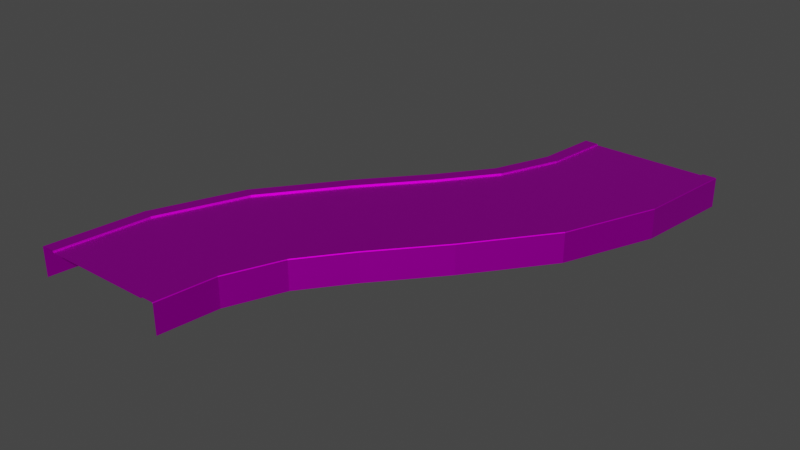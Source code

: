 # Source: FreewayS-Curve.blend  (saved by Blender 2.82.7; exported with 4.5.12 LTS)
import bpy
from mathutils import Matrix  # noqa: F401  (used for matrix-valued properties, if any)

bpy.ops.wm.read_factory_settings(use_empty=True)
scene = bpy.context.scene
scene.name = 'Scene'

# ---- collections
col_collection = bpy.data.collections.new('Collection'); scene.collection.children.link(col_collection)

# ---- images (referenced by path relative to the original .blend; pixels are not part of the script)
import os
ASSET_DIR = os.environ.get("B2B_ASSET_DIR", "")  # directory of the original .blend (textures are referenced by path, not embedded)
HERE = os.path.dirname(os.path.abspath(__file__))  # packed textures are extracted next to this script under _unpacked/

def load_image(name, relpath, width, height, colorspace="sRGB"):
    """Load a texture the original file referenced (path relative to the .blend, or extracted next to this script)."""
    p = next((c for c in (os.path.join(HERE, relpath), os.path.join(ASSET_DIR, relpath)) if relpath and os.path.exists(c)), "")
    if p:
        img = bpy.data.images.load(p, check_existing=True)
        img.name = name
    else:  # same state as the original file: an image datablock whose file is absent (Cycles renders it pink)
        img = bpy.data.images.new(name, width, height)
        img.source = "FILE"
        img.filepath = "//" + (relpath or name)
    img.colorspace_settings.name = colorspace
    return img
img_road = load_image('Road', 'Road Colorscheme.png', 1024, 1024, 'sRGB')

# ---- materials (node trees are filled in below, after node groups)
mat_road = bpy.data.materials.new('Road')
mat_road.use_transparent_shadow = False
mat_road.diffuse_color = (1.0, 1.0, 1.0, 1.0)
mat_road.roughness = 0.5528
mat_road.specular_intensity = 1.0
mat_road.metallic = 1.0
mat_light = bpy.data.materials.new('Light')
mat_light.use_transparent_shadow = False
mat_light.diffuse_color = (1.0, 1.0, 1.0, 1.0)
mat_light.roughness = 0.5528
mat_light.specular_intensity = 1.0
mat_light.metallic = 1.0

# ---- material node trees
mat_road.use_nodes = True; mat_road.node_tree.nodes.clear()
_N = mat_road.node_tree.nodes; _L = mat_road.node_tree.links
n0 = _N.new('ShaderNodeOutputMaterial'); n0.name = 'Material Output'; n0.location = (300, 300)
n1 = _N.new('ShaderNodeBsdfPrincipled'); n1.name = 'Principled BSDF'; n1.location = (10, 300)
n1.distribution = 'GGX'
n1.subsurface_method = 'BURLEY'
n1.inputs[1].default_value = 1.0
n1.inputs[2].default_value = 0.5528
n1.inputs[3].default_value = 1.45
n1.inputs[13].default_value = 1.0
n1.inputs[27].default_value = (0.0, 0.0, 0.0, 1.0)
n1.inputs[28].default_value = 1.0
n2 = _N.new('ShaderNodeNormalMap'); n2.name = 'Normal Map'; n2.location = (-300, -300)
n2.label = 'Normal/Map'
n3 = _N.new('ShaderNodeTexImage'); n3.name = 'Image Texture'; n3.location = (-300, 600)
n3.image = img_road
_L.new(n1.outputs[0], n0.inputs[0])
_L.new(n2.outputs[0], n1.inputs[5])
_L.new(n3.outputs[0], n1.inputs[0])
n0.is_active_output = True
mat_light.use_nodes = True; mat_light.node_tree.nodes.clear()
_N = mat_light.node_tree.nodes; _L = mat_light.node_tree.links
n0 = _N.new('ShaderNodeOutputMaterial'); n0.name = 'Material Output'; n0.location = (300, 300)
n1 = _N.new('ShaderNodeBsdfPrincipled'); n1.name = 'Principled BSDF'; n1.location = (10, 300)
n1.distribution = 'GGX'
n1.subsurface_method = 'BURLEY'
n1.inputs[1].default_value = 1.0
n1.inputs[2].default_value = 0.5528
n1.inputs[3].default_value = 1.45
n1.inputs[13].default_value = 1.0
n1.inputs[27].default_value = (0.0, 0.0, 0.0, 1.0)
n1.inputs[28].default_value = 1.0
n2 = _N.new('ShaderNodeNormalMap'); n2.name = 'Normal Map'; n2.location = (-300, -300)
n2.label = 'Normal/Map'
n3 = _N.new('ShaderNodeTexImage'); n3.name = 'Image Texture'; n3.location = (-300, 600)
n3.image = img_road
_L.new(n1.outputs[0], n0.inputs[0])
_L.new(n2.outputs[0], n1.inputs[5])
_L.new(n3.outputs[0], n1.inputs[0])
n0.is_active_output = True

# ---- world
world_world = bpy.data.worlds.new('World'); scene.world = world_world
world_world.use_nodes = True; world_world.node_tree.nodes.clear()
_N = world_world.node_tree.nodes; _L = world_world.node_tree.links
n0 = _N.new('ShaderNodeOutputWorld'); n0.name = 'World Output'; n0.location = (300, 300)
n1 = _N.new('ShaderNodeBackground'); n1.name = 'Background'; n1.location = (10, 300)
n1.inputs[0].default_value = (0.05088, 0.05088, 0.05088, 1.0)
_L.new(n1.outputs[0], n0.inputs[0])
n0.is_active_output = True
world_world.color = (0.05088, 0.05088, 0.05088)
world_world.use_sun_shadow = False
world_world.sun_shadow_jitter_overblur = 0.0

# ---- meshes
me_mesh = bpy.data.meshes.new('Mesh')
me_mesh.from_pydata([(-4.398, 0.125, -26.28), (-4.354, 0.075, -26.25), (-9.519, 0.075, -19.52), (-9.555, 0.125, -19.55), (-14.14, 0.075, -14.14), (-14.18, 0.125, -14.18), (-17.32, 0.075, -10.0), (-17.36, 0.125, -10.03), (-4.398, 0.125, -26.28), (-9.519, 0.075, -19.52), (-9.555, 0.125, -19.55), (-14.14, 0.125, -31.9), (-14.1, 0.075, -31.88), (-17.47, 0.075, -27.47), (-17.51, 0.125, -27.51), (-22.1, 0.075, -22.1), (-22.13, 0.125, -22.13), (-27.06, 0.075, -15.62), (-27.11, 0.125, -15.65), (-14.14, 0.125, -31.9), (-17.47, 0.075, -27.47), (-17.51, 0.125, -27.51), (-19.32, 0.075, -5.176), (-19.37, 0.125, -5.189), (-17.36, 0.125, -10.03), (-19.32, 0.075, -5.176), (-17.36, 0.125, -10.03), (-17.32, 0.075, -10.0), (-24.58, -0.1066, -19.57), (-24.73, -0.1066, -19.68), (-24.73, -0.1066, -19.68), (-24.63, -0.1066, -19.83), (-24.63, -0.1066, -19.83), (-24.47, -0.1066, -19.73), (-24.47, -0.1066, -19.73), (-24.58, -0.1066, -19.57), (-24.58, -0.1066, -19.57), (-24.47, -0.1066, -19.73), (-24.63, -0.1066, -19.83), (-24.73, -0.1066, -19.68), (-15.55, -0.1066, -13.61), (-15.4, -0.1066, -13.51), (-15.4, -0.1066, -13.51), (-15.5, -0.1066, -13.36), (-15.5, -0.1066, -13.36), (-15.65, -0.1066, -13.46), (-15.65, -0.1066, -13.46), (-15.55, -0.1066, -13.61), (-15.55, -0.1066, -13.61), (-15.65, -0.1066, -13.46), (-15.5, -0.1066, -13.36), (-15.4, -0.1066, -13.51), (-7.821, -0.1066, -23.21), (-7.672, -0.1066, -23.11), (-7.672, -0.1066, -23.11), (-7.779, -0.1066, -22.96), (-7.779, -0.1066, -22.96), (-7.927, -0.1066, -23.07), (-7.927, -0.1066, -23.07), (-7.821, -0.1066, -23.21), (-7.821, -0.1066, -23.21), (-7.927, -0.1066, -23.07), (-7.779, -0.1066, -22.96), (-7.672, -0.1066, -23.11), (-16.71, -0.1066, -29.38), (-16.86, -0.1066, -29.49), (-16.86, -0.1066, -29.49), (-16.75, -0.1066, -29.64), (-16.75, -0.1066, -29.64), (-16.6, -0.1066, -29.53), (-16.6, -0.1066, -29.53), (-16.71, -0.1066, -29.38), (-16.71, -0.1066, -29.38), (-16.6, -0.1066, -29.53), (-16.75, -0.1066, -29.64), (-16.86, -0.1066, -29.49), (-12.42, -0.1066, -37.38), (-12.6, -0.1066, -37.43), (-12.6, -0.1066, -37.43), (-12.55, -0.1066, -37.61), (-12.55, -0.1066, -37.61), (-12.37, -0.1066, -37.56), (-12.37, -0.1066, -37.56), (-12.42, -0.1066, -37.38), (-12.42, -0.1066, -37.38), (-12.37, -0.1066, -37.56), (-12.55, -0.1066, -37.61), (-12.6, -0.1066, -37.43), (-1.923, -0.1066, -34.76), (-1.746, -0.1066, -34.71), (-1.746, -0.1066, -34.71), (-1.793, -0.1066, -34.54), (-1.793, -0.1066, -34.54), (-1.97, -0.1066, -34.58), (-1.97, -0.1066, -34.58), (-1.923, -0.1066, -34.76), (-1.923, -0.1066, -34.76), (-1.97, -0.1066, -34.58), (-1.793, -0.1066, -34.54), (-1.746, -0.1066, -34.71), (-20.14, -0.1066, -5.396), (-19.96, -0.1066, -5.348), (-19.96, -0.1066, -5.348), (-20.01, -0.1066, -5.171), (-20.01, -0.1066, -5.171), (-20.19, -0.1066, -5.219), (-20.19, -0.1066, -5.219), (-20.14, -0.1066, -5.396), (-20.14, -0.1066, -5.396), (-20.19, -0.1066, -5.219), (-20.01, -0.1066, -5.171), (-19.96, -0.1066, -5.348), (-30.64, -0.1066, -8.019), (-30.81, -0.1066, -8.066), (-30.81, -0.1066, -8.066), (-30.77, -0.1066, -8.243), (-30.77, -0.1066, -8.243), (-30.59, -0.1066, -8.195), (-30.59, -0.1066, -8.195), (-30.64, -0.1066, -8.019), (-30.64, -0.1066, -8.019), (-30.59, -0.1066, -8.195), (-30.77, -0.1066, -8.243), (-30.81, -0.1066, -8.066), (-4.681, -2.07e-06, -35.05), (-3.7, -2.28e-06, -42.5), (-1.25, -1.991e-06, -42.5), (-2.315, -1.763e-06, -34.41), (-5.437, -1.803e-06, -26.88), (-7.558, -2.107e-06, -28.1), (-10.4, -2.107e-06, -20.4), (-12.14, -2.387e-06, -22.14), (-15.03, -2.418e-06, -15.03), (-16.76, -2.699e-06, -16.76), (-18.4, -2.625e-06, -10.62), (-20.52, -2.929e-06, -11.85), (-20.53, -2.652e-06, -5.5), (-22.89, -2.959e-06, -6.134), (-23.7, -2.787e-06, -3.866e-06), (-21.25, -2.497e-06, -3.466e-06), (-1.156, 0.125, -34.1), (-1.2, 0.125, -42.5), (-0.05043, 0.125, -42.5), (-2.266, 0.125, -34.4), (-4.398, 0.125, -26.28), (-5.393, 0.125, -26.85), (-9.555, 0.125, -19.55), (-10.37, 0.125, -20.37), (-14.18, 0.125, -14.18), (-14.99, 0.125, -14.99), (-17.36, 0.125, -10.03), (-18.36, 0.125, -10.6), (-19.37, 0.125, -5.189), (-20.48, 0.125, -5.487), (-21.2, 0.125, -3.464e-06), (-20.05, 0.125, -3.276e-06), (-11.97, -3.018e-06, -37.0), (-11.25, -3.173e-06, -42.5), (-8.8, -2.883e-06, -42.5), (-9.608, -2.71e-06, -36.37), (-11.98, -2.741e-06, -30.65), (-14.1, -3.045e-06, -31.88), (-15.74, -2.971e-06, -25.74), (-17.47, -3.252e-06, -27.47), (-20.36, -3.283e-06, -20.36), (-22.1, -3.563e-06, -22.1), (-24.94, -3.563e-06, -14.4), (-27.06, -3.867e-06, -15.62), (-27.82, -3.599e-06, -7.454), (-30.19, -3.907e-06, -8.088), (-31.25, -3.679e-06, -5.098e-06), (-28.8, -3.39e-06, -4.698e-06), (-9.511, -2.698e-06, -36.34), (-8.7, -2.871e-06, -42.5), (-6.3, -2.588e-06, -42.5), (-7.193, -2.397e-06, -35.72), (-9.811, -2.43e-06, -29.4), (-11.89, -2.728e-06, -30.6), (-13.97, -2.685e-06, -23.97), (-15.67, -2.96e-06, -25.67), (-18.6, -2.996e-06, -18.6), (-20.29, -3.271e-06, -20.29), (-22.78, -3.252e-06, -13.15), (-24.85, -3.55e-06, -14.35), (-25.4, -3.286e-06, -6.807), (-27.72, -3.587e-06, -7.428), (-28.7, -3.378e-06, -4.682e-06), (-26.3, -3.094e-06, -4.29e-06), (-7.096, -2.384e-06, -35.69), (-6.2, -2.576e-06, -42.5), (-3.8, -2.292e-06, -42.5), (-4.778, -2.083e-06, -35.07), (-7.645, -2.119e-06, -28.15), (-9.723, -2.417e-06, -29.35), (-12.21, -2.399e-06, -22.21), (-13.9, -2.673e-06, -23.9), (-16.83, -2.71e-06, -16.83), (-18.53, -2.985e-06, -18.53), (-20.61, -2.942e-06, -11.9), (-22.69, -3.24e-06, -13.1), (-22.99, -2.972e-06, -6.16), (-25.31, -3.273e-06, -6.781), (-26.2, -3.082e-06, -4.274e-06), (-23.8, -2.799e-06, -3.882e-06), (-12.5, -2.5, -42.5), (-12.5, 0.075, -42.5), (-13.18, 0.075, -37.32), (-13.18, -2.5, -37.32), (-11.97, -3.018e-06, -37.0), (-11.97, 0.075, -37.0), (-11.25, 0.075, -42.5), (-11.25, -3.173e-06, -42.5), (-14.1, -3.045e-06, -31.88), (-14.1, 0.075, -31.88), (-11.97, 0.075, -37.0), (-11.97, -3.018e-06, -37.0), (-4.354, -2.5, -26.25), (-4.354, 0.075, -26.25), (-1.107, 0.075, -34.09), (-1.107, -2.5, -34.09), (-17.47, -3.252e-06, -27.47), (-17.47, 0.075, -27.47), (-14.1, 0.075, -31.88), (-14.1, -3.045e-06, -31.88), (-9.519, -2.5, -19.52), (-9.519, 0.075, -19.52), (-4.354, 0.075, -26.25), (-4.354, -2.5, -26.25), (-13.13, 0.125, -37.31), (-12.45, 0.125, -42.5), (-11.3, 0.125, -42.5), (-12.02, 0.125, -37.01), (-14.14, 0.125, -31.9), (-15.14, 0.125, -32.47), (-17.51, 0.125, -27.51), (-18.32, 0.125, -28.32), (-22.13, 0.125, -22.13), (-22.95, 0.125, -22.95), (-27.11, 0.125, -15.65), (-28.1, 0.125, -16.22), (-30.23, 0.125, -8.101), (-31.34, 0.125, -8.399), (-31.3, 0.125, -5.111e-06), (-32.45, 0.125, -5.299e-06), (-5.437, -1.803e-06, -26.88), (-5.437, 0.075, -26.88), (-10.4, 0.075, -20.4), (-10.4, -2.107e-06, -20.4), (-2.315, -1.763e-06, -34.41), (-2.315, 0.075, -34.41), (-5.437, 0.075, -26.88), (-5.437, -1.803e-06, -26.88), (-1.25, -1.991e-06, -42.5), (-1.25, 0.075, -42.5), (-2.315, 0.075, -34.41), (-2.315, -1.763e-06, -34.41), (-15.18, -2.5, -32.5), (-15.18, 0.075, -32.5), (-18.36, 0.075, -28.36), (-18.36, -2.5, -28.36), (-13.18, -2.5, -37.32), (-13.18, 0.075, -37.32), (-15.18, 0.075, -32.5), (-15.18, -2.5, -32.5), (-1.156, 0.125, -34.1), (-1.107, 0.075, -34.09), (-4.354, 0.075, -26.25), (-4.398, 0.125, -26.28), (-0.05043, 0.125, -42.5), (-3.914e-06, 0.075, -42.5), (-1.107, 0.075, -34.09), (-1.156, 0.125, -34.1), (-5.437, 0.075, -26.88), (-5.393, 0.125, -26.85), (-10.37, 0.125, -20.37), (-10.4, 0.075, -20.4), (-14.99, 0.125, -14.99), (-15.03, 0.075, -15.03), (-18.36, 0.125, -10.6), (-18.4, 0.075, -10.62), (-2.315, 0.075, -34.41), (-2.266, 0.125, -34.4), (-5.393, 0.125, -26.85), (-5.437, 0.075, -26.88), (-1.25, 0.075, -42.5), (-1.2, 0.125, -42.5), (-2.266, 0.125, -34.4), (-2.315, 0.075, -34.41), (-12.02, 0.125, -37.01), (-11.97, 0.075, -37.0), (-14.1, 0.075, -31.88), (-14.14, 0.125, -31.9), (-11.3, 0.125, -42.5), (-11.25, 0.075, -42.5), (-11.97, 0.075, -37.0), (-12.02, 0.125, -37.01), (-15.18, 0.075, -32.5), (-15.14, 0.125, -32.47), (-18.32, 0.125, -28.32), (-18.36, 0.075, -28.36), (-22.95, 0.125, -22.95), (-22.98, 0.075, -22.98), (-28.1, 0.125, -16.22), (-28.15, 0.075, -16.25), (-13.18, 0.075, -37.32), (-13.13, 0.125, -37.31), (-15.14, 0.125, -32.47), (-15.18, 0.075, -32.5), (-12.5, 0.075, -42.5), (-12.45, 0.125, -42.5), (-13.13, 0.125, -37.31), (-13.18, 0.075, -37.32), (-3.8, -2.292e-06, -42.5), (-3.7, -2.28e-06, -42.5), (-4.681, -2.07e-06, -35.05), (-4.778, -2.083e-06, -35.07), (-7.558, -2.107e-06, -28.1), (-7.645, -2.119e-06, -28.15), (-12.14, -2.387e-06, -22.14), (-12.21, -2.399e-06, -22.21), (-16.76, -2.699e-06, -16.76), (-16.83, -2.71e-06, -16.83), (-20.52, -2.929e-06, -11.85), (-20.61, -2.942e-06, -11.9), (-22.89, -2.959e-06, -6.134), (-22.99, -2.972e-06, -6.16), (-23.7, -2.787e-06, -3.866e-06), (-23.8, -2.799e-06, -3.882e-06), (-6.3, -2.588e-06, -42.5), (-6.2, -2.576e-06, -42.5), (-7.096, -2.384e-06, -35.69), (-7.193, -2.397e-06, -35.72), (-9.723, -2.417e-06, -29.35), (-9.811, -2.43e-06, -29.4), (-13.9, -2.673e-06, -23.9), (-13.97, -2.685e-06, -23.97), (-18.53, -2.985e-06, -18.53), (-18.6, -2.996e-06, -18.6), (-22.69, -3.24e-06, -13.1), (-22.78, -3.252e-06, -13.15), (-25.31, -3.273e-06, -6.781), (-25.4, -3.286e-06, -6.807), (-26.2, -3.082e-06, -4.274e-06), (-26.3, -3.094e-06, -4.29e-06), (-8.8, -2.883e-06, -42.5), (-8.7, -2.871e-06, -42.5), (-9.511, -2.698e-06, -36.34), (-9.608, -2.71e-06, -36.37), (-11.89, -2.728e-06, -30.6), (-11.98, -2.741e-06, -30.65), (-15.67, -2.96e-06, -25.67), (-15.74, -2.971e-06, -25.74), (-20.29, -3.271e-06, -20.29), (-20.36, -3.283e-06, -20.36), (-24.85, -3.55e-06, -14.35), (-24.94, -3.563e-06, -14.4), (-27.72, -3.587e-06, -7.428), (-27.82, -3.599e-06, -7.454), (-28.7, -3.378e-06, -4.682e-06), (-28.8, -3.39e-06, -4.698e-06), (-20.0, -2.5, -3.153e-06), (-20.0, 0.075, -3.266e-06), (-19.32, 0.075, -5.176), (-19.32, -2.5, -5.176), (-20.53, -2.652e-06, -5.5), (-20.53, 0.075, -5.5), (-21.25, 0.075, -3.47e-06), (-21.25, -2.497e-06, -3.466e-06), (-18.4, -2.625e-06, -10.62), (-18.4, 0.075, -10.62), (-20.53, 0.075, -5.5), (-20.53, -2.652e-06, -5.5), (-28.15, -2.5, -16.25), (-28.15, 0.075, -16.25), (-31.39, 0.075, -8.412), (-31.39, -2.5, -8.412), (-15.03, -2.418e-06, -15.03), (-15.03, 0.075, -15.03), (-18.4, 0.075, -10.62), (-18.4, -2.625e-06, -10.62), (-22.98, -2.5, -22.98), (-22.98, 0.075, -22.98), (-28.15, 0.075, -16.25), (-28.15, -2.5, -16.25), (-27.06, -3.867e-06, -15.62), (-27.06, 0.075, -15.62), (-22.1, 0.075, -22.1), (-22.1, -3.563e-06, -22.1), (-30.19, -3.907e-06, -8.088), (-30.19, 0.075, -8.088), (-27.06, 0.075, -15.62), (-27.06, -3.867e-06, -15.62), (-31.25, -3.679e-06, -5.098e-06), (-31.25, 0.075, -5.101e-06), (-30.19, 0.075, -8.088), (-30.19, -3.907e-06, -8.088), (-17.32, -2.5, -10.0), (-17.32, 0.075, -10.0), (-14.14, 0.075, -14.14), (-14.14, -2.5, -14.14), (-19.32, -2.5, -5.176), (-19.32, 0.075, -5.176), (-17.32, 0.075, -10.0), (-17.32, -2.5, -10.0), (-31.34, 0.125, -8.399), (-31.39, 0.075, -8.412), (-28.15, 0.075, -16.25), (-28.1, 0.125, -16.22), (-32.45, 0.125, -5.299e-06), (-32.5, 0.075, -5.305e-06), (-31.39, 0.075, -8.412), (-31.34, 0.125, -8.399), (-30.19, 0.075, -8.088), (-30.23, 0.125, -8.101), (-27.11, 0.125, -15.65), (-27.06, 0.075, -15.62), (-31.25, 0.075, -5.101e-06), (-31.3, 0.125, -5.111e-06), (-30.23, 0.125, -8.101), (-30.19, 0.075, -8.088), (-20.48, 0.125, -5.487), (-20.53, 0.075, -5.5), (-18.4, 0.075, -10.62), (-18.36, 0.125, -10.6), (-21.2, 0.125, -3.464e-06), (-21.25, 0.075, -3.47e-06), (-20.53, 0.075, -5.5), (-20.48, 0.125, -5.487), (-20.0, 0.075, -3.266e-06), (-20.05, 0.125, -3.276e-06), (-19.37, 0.125, -5.189), (-19.32, 0.075, -5.176), (-18.36, -2.5, -28.36), (-18.36, 0.075, -28.36), (-22.98, 0.075, -22.98), (-22.98, -2.5, -22.98), (-17.47, 0.075, -27.47), (-17.47, -3.252e-06, -27.47), (-22.1, -3.563e-06, -22.1), (-22.1, 0.075, -22.1), (-10.4, -2.107e-06, -20.4), (-10.4, 0.075, -20.4), (-15.03, 0.075, -15.03), (-15.03, -2.418e-06, -15.03), (-9.519, 0.075, -19.52), (-9.519, -2.5, -19.52), (-14.14, -2.5, -14.14), (-14.14, 0.075, -14.14), (-1.107, -2.5, -34.09), (-1.107, 0.075, -34.09), (-3.914e-06, 0.075, -42.5), (-8.378e-06, -2.5, -42.5), (-31.39, -2.5, -8.412), (-31.39, 0.075, -8.412), (-32.5, 0.075, -5.305e-06), (-32.5, -2.5, -7.507e-06)], [(28, 29), (30, 31), (32, 33), (34, 35), (40, 41), (42, 43), (44, 45), (46, 47), (52, 53), (54, 55), (56, 57), (58, 59), (64, 65), (66, 67), (68, 69), (70, 71), (76, 77), (78, 79), (80, 81), (82, 83), (88, 89), (90, 91), (92, 93), (94, 95), (100, 101), (102, 103), (104, 105), (106, 107), (112, 113), (114, 115), (116, 117), (118, 119)], [(0, 2, 1), (3, 4, 2), (3, 5, 4), (6, 4, 5), (6, 5, 7), (8, 10, 9), (11, 13, 12), (14, 15, 13), (14, 16, 15), (17, 15, 16), (17, 16, 18), (19, 21, 20), (22, 24, 23), (25, 27, 26), (36, 38, 37), (36, 39, 38), (48, 50, 49), (48, 51, 50), (60, 62, 61), (60, 63, 62), (72, 74, 73), (72, 75, 74), (84, 86, 85), (84, 87, 86), (96, 98, 97), (96, 99, 98), (108, 110, 109), (108, 111, 110), (120, 122, 121), (120, 123, 122), (124, 126, 125), (124, 127, 126), (128, 127, 124), (128, 124, 129), (130, 128, 129), (130, 129, 131), (131, 132, 130), (131, 133, 132), (133, 134, 132), (133, 135, 134), (135, 136, 134), (135, 137, 136), (136, 137, 138), (136, 138, 139), (140, 142, 141), (140, 141, 143), (144, 140, 143), (144, 143, 145), (146, 144, 145), (146, 145, 147), (147, 148, 146), (147, 149, 148), (149, 150, 148), (149, 151, 150), (151, 152, 150), (151, 153, 152), (152, 153, 154), (152, 154, 155), (156, 158, 157), (156, 159, 158), (160, 159, 156), (160, 156, 161), (162, 160, 161), (162, 161, 163), (163, 164, 162), (163, 165, 164), (165, 166, 164), (165, 167, 166), (167, 168, 166), (167, 169, 168), (168, 169, 170), (168, 170, 171), (172, 174, 173), (172, 175, 174), (176, 175, 172), (176, 172, 177), (178, 176, 177), (178, 177, 179), (179, 180, 178), (179, 181, 180), (181, 182, 180), (181, 183, 182), (183, 184, 182), (183, 185, 184), (184, 185, 186), (184, 186, 187), (188, 190, 189), (188, 191, 190), (192, 191, 188), (192, 188, 193), (194, 192, 193), (194, 193, 195), (195, 196, 194), (195, 197, 196), (197, 198, 196), (197, 199, 198), (199, 200, 198), (199, 201, 200), (200, 201, 202), (200, 202, 203), (204, 206, 205), (204, 207, 206), (208, 210, 209), (208, 211, 210), (212, 214, 213), (212, 215, 214), (216, 218, 217), (216, 219, 218), (220, 222, 221), (220, 223, 222), (224, 226, 225), (224, 227, 226), (228, 230, 229), (228, 231, 230), (232, 231, 228), (232, 228, 233), (234, 232, 233), (234, 233, 235), (235, 236, 234), (235, 237, 236), (237, 238, 236), (237, 239, 238), (239, 240, 238), (239, 241, 240), (241, 242, 240), (241, 243, 242), (244, 246, 245), (244, 247, 246), (248, 250, 249), (248, 251, 250), (252, 254, 253), (252, 255, 254), (256, 258, 257), (256, 259, 258), (260, 262, 261), (260, 263, 262), (264, 266, 265), (264, 267, 266), (268, 270, 269), (268, 271, 270), (272, 274, 273), (272, 275, 274), (275, 276, 274), (275, 277, 276), (278, 276, 277), (278, 277, 279), (280, 282, 281), (280, 283, 282), (284, 286, 285), (284, 287, 286), (288, 290, 289), (288, 291, 290), (292, 294, 293), (292, 295, 294), (296, 298, 297), (296, 299, 298), (299, 300, 298), (299, 301, 300), (302, 300, 301), (302, 301, 303), (304, 306, 305), (304, 307, 306), (308, 310, 309), (308, 311, 310), (312, 314, 313), (312, 315, 314), (315, 316, 314), (315, 317, 316), (317, 318, 316), (317, 319, 318), (319, 320, 318), (319, 321, 320), (322, 320, 321), (322, 321, 323), (324, 322, 323), (324, 323, 325), (326, 324, 325), (326, 325, 327), (328, 330, 329), (328, 331, 330), (331, 332, 330), (331, 333, 332), (333, 334, 332), (333, 335, 334), (335, 336, 334), (335, 337, 336), (338, 336, 337), (338, 337, 339), (340, 338, 339), (340, 339, 341), (342, 340, 341), (342, 341, 343), (344, 346, 345), (344, 347, 346), (347, 348, 346), (347, 349, 348), (349, 350, 348), (349, 351, 350), (351, 352, 350), (351, 353, 352), (354, 352, 353), (354, 353, 355), (356, 354, 355), (356, 355, 357), (358, 356, 357), (358, 357, 359), (360, 362, 361), (360, 363, 362), (364, 366, 365), (364, 367, 366), (368, 370, 369), (368, 371, 370), (372, 374, 373), (372, 375, 374), (376, 378, 377), (376, 379, 378), (380, 382, 381), (380, 383, 382), (384, 386, 385), (384, 387, 386), (388, 390, 389), (388, 391, 390), (392, 394, 393), (392, 395, 394), (396, 398, 397), (396, 399, 398), (400, 402, 401), (400, 403, 402), (404, 406, 405), (404, 407, 406), (408, 410, 409), (408, 411, 410), (412, 414, 413), (412, 415, 414), (416, 418, 417), (416, 419, 418), (420, 422, 421), (420, 423, 422), (424, 426, 425), (424, 427, 426), (428, 430, 429), (428, 431, 430), (432, 434, 433), (432, 435, 434), (436, 438, 437), (436, 439, 438), (440, 442, 441), (440, 443, 442), (444, 446, 445), (444, 447, 446), (448, 450, 449), (448, 451, 450), (452, 454, 453), (452, 455, 454)])
me_mesh.polygons.foreach_set('use_smooth', [True] * 254)
_uv = me_mesh.uv_layers.new(name='map1')
_uv.uv.foreach_set('vector', [0.6209, 0.8696, 0.6209, 0.8696, 0.6209, 0.8696, 0.6209, 0.8696, 0.6209, 0.8696, 0.6209, 0.8696, 0.6209, 0.8696, 0.6209, 0.8696, 0.6209, 0.8696, 0.6209, 0.8696, 0.6209, 0.8696, 0.6209, 0.8696, 0.6209, 0.8696, 0.6209, 0.8696, 0.6209, 0.8696, 0.6209, 0.8696, 0.6209, 0.8696, 0.6209, 0.8696, 0.6209, 0.8696, 0.6209, 0.8696, 0.6209, 0.8696, 0.6209, 0.8696, 0.6209, 0.8696, 0.6209, 0.8696, 0.6209, 0.8696, 0.6209, 0.8696, 0.6209, 0.8696, 0.6209, 0.8696, 0.6209, 0.8696, 0.6209, 0.8696, 0.6209, 0.8696, 0.6209, 0.8696, 0.6209, 0.8696, 0.6209, 0.8696, 0.6209, 0.8696, 0.6209, 0.8696, 0.6209, 0.8696, 0.6209, 0.8696, 0.6209, 0.8696, 0.6209, 0.8696, 0.6209, 0.8696, 0.6209, 0.8696, 0.625, 0.875, 0.625, 0.875, 0.625, 0.875, 0.625, 0.875, 0.625, 0.875, 0.625, 0.875, 0.625, 0.875, 0.625, 0.875, 0.625, 0.875, 0.625, 0.875, 0.625, 0.875, 0.625, 0.875, 0.625, 0.875, 0.625, 0.875, 0.625, 0.875, 0.625, 0.875, 0.625, 0.875, 0.625, 0.875, 0.625, 0.875, 0.625, 0.875, 0.625, 0.875, 0.625, 0.875, 0.625, 0.875, 0.625, 0.875, 0.625, 0.875, 0.625, 0.875, 0.625, 0.875, 0.625, 0.875, 0.625, 0.875, 0.625, 0.875, 0.625, 0.875, 0.625, 0.875, 0.625, 0.875, 0.625, 0.875, 0.625, 0.875, 0.625, 0.875, 0.625, 0.875, 0.625, 0.875, 0.625, 0.875, 0.625, 0.875, 0.625, 0.875, 0.625, 0.875, 0.625, 0.875, 0.625, 0.875, 0.625, 0.875, 0.625, 0.875, 0.625, 0.875, 0.625, 0.875, 0.128, 0.8758, 0.128, 0.8758, 0.128, 0.8758, 0.128, 0.8758, 0.128, 0.8758, 0.128, 0.8758, 0.128, 0.8758, 0.128, 0.8758, 0.128, 0.8758, 0.128, 0.8758, 0.128, 0.8758, 0.128, 0.8758, 0.128, 0.8758, 0.128, 0.8758, 0.128, 0.8758, 0.128, 0.8758, 0.128, 0.8758, 0.128, 0.8758, 0.128, 0.8758, 0.128, 0.8758, 0.128, 0.8758, 0.128, 0.8758, 0.128, 0.8758, 0.128, 0.8758, 0.128, 0.8758, 0.128, 0.8758, 0.128, 0.8758, 0.128, 0.8758, 0.128, 0.8758, 0.128, 0.8758, 0.128, 0.8758, 0.128, 0.8758, 0.128, 0.8758, 0.128, 0.8758, 0.128, 0.8758, 0.128, 0.8758, 0.128, 0.8758, 0.128, 0.8758, 0.128, 0.8758, 0.128, 0.8758, 0.128, 0.8758, 0.128, 0.8758, 0.3636, 0.8758, 0.3636, 0.8758, 0.3636, 0.8758, 0.3636, 0.8758, 0.3636, 0.8758, 0.3636, 0.8758, 0.3636, 0.8758, 0.3636, 0.8758, 0.3636, 0.8758, 0.3636, 0.8758, 0.3636, 0.8758, 0.3636, 0.8758, 0.3636, 0.8758, 0.3636, 0.8758, 0.3636, 0.8758, 0.3636, 0.8758, 0.3636, 0.8758, 0.3636, 0.8758, 0.3636, 0.8758, 0.3636, 0.8758, 0.3636, 0.8758, 0.3636, 0.8758, 0.3636, 0.8758, 0.3636, 0.8758, 0.3636, 0.8758, 0.3636, 0.8758, 0.3636, 0.8758, 0.3636, 0.8758, 0.3636, 0.8758, 0.3636, 0.8758, 0.3636, 0.8758, 0.3636, 0.8758, 0.3636, 0.8758, 0.3636, 0.8758, 0.3636, 0.8758, 0.3636, 0.8758, 0.3636, 0.8758, 0.3636, 0.8758, 0.3636, 0.8758, 0.3636, 0.8758, 0.3636, 0.8758, 0.3636, 0.8758, 0.128, 0.8758, 0.128, 0.8758, 0.128, 0.8758, 0.128, 0.8758, 0.128, 0.8758, 0.128, 0.8758, 0.128, 0.8758, 0.128, 0.8758, 0.128, 0.8758, 0.128, 0.8758, 0.128, 0.8758, 0.128, 0.8758, 0.128, 0.8758, 0.128, 0.8758, 0.128, 0.8758, 0.128, 0.8758, 0.128, 0.8758, 0.128, 0.8758, 0.128, 0.8758, 0.128, 0.8758, 0.128, 0.8758, 0.128, 0.8758, 0.128, 0.8758, 0.128, 0.8758, 0.128, 0.8758, 0.128, 0.8758, 0.128, 0.8758, 0.128, 0.8758, 0.128, 0.8758, 0.128, 0.8758, 0.128, 0.8758, 0.128, 0.8758, 0.128, 0.8758, 0.128, 0.8758, 0.128, 0.8758, 0.128, 0.8758, 0.128, 0.8758, 0.128, 0.8758, 0.128, 0.8758, 0.128, 0.8758, 0.128, 0.8758, 0.128, 0.8758, 0.128, 0.8758, 0.128, 0.8758, 0.128, 0.8758, 0.128, 0.8758, 0.128, 0.8758, 0.128, 0.8758, 0.128, 0.8758, 0.128, 0.8758, 0.128, 0.8758, 0.128, 0.8758, 0.128, 0.8758, 0.128, 0.8758, 0.128, 0.8758, 0.128, 0.8758, 0.128, 0.8758, 0.128, 0.8758, 0.128, 0.8758, 0.128, 0.8758, 0.128, 0.8758, 0.128, 0.8758, 0.128, 0.8758, 0.128, 0.8758, 0.128, 0.8758, 0.128, 0.8758, 0.128, 0.8758, 0.128, 0.8758, 0.128, 0.8758, 0.128, 0.8758, 0.128, 0.8758, 0.128, 0.8758, 0.128, 0.8758, 0.128, 0.8758, 0.128, 0.8758, 0.128, 0.8758, 0.128, 0.8758, 0.128, 0.8758, 0.128, 0.8758, 0.128, 0.8758, 0.128, 0.8758, 0.128, 0.8758, 0.128, 0.8758, 0.128, 0.8758, 0.128, 0.8758, 0.128, 0.8758, 0.128, 0.8758, 0.128, 0.8758, 0.128, 0.8758, 0.128, 0.8758, 0.128, 0.8758, 0.128, 0.8758, 0.128, 0.8758, 0.128, 0.8758, 0.128, 0.8758, 0.128, 0.8758, 0.128, 0.8758, 0.128, 0.8758, 0.128, 0.8758, 0.128, 0.8758, 0.128, 0.8758, 0.128, 0.8758, 0.128, 0.8758, 0.128, 0.8758, 0.128, 0.8758, 0.128, 0.8758, 0.128, 0.8758, 0.128, 0.8758, 0.128, 0.8758, 0.128, 0.8758, 0.128, 0.8758, 0.128, 0.8758, 0.128, 0.8758, 0.128, 0.8758, 0.128, 0.8758, 0.128, 0.8758, 0.128, 0.8758, 0.128, 0.8758, 0.128, 0.8758, 0.128, 0.8758, 0.128, 0.8758, 0.128, 0.8758, 0.128, 0.8758, 0.128, 0.8758, 0.128, 0.8758, 0.128, 0.8758, 0.6209, 0.8696, 0.6209, 0.8696, 0.6209, 0.8696, 0.6209, 0.8696, 0.6209, 0.8696, 0.6209, 0.8696, 0.6209, 0.8696, 0.6209, 0.8696, 0.6209, 0.8696, 0.6209, 0.8696, 0.6209, 0.8696, 0.6209, 0.8696, 0.6209, 0.8696, 0.6209, 0.8696, 0.6209, 0.8696, 0.6209, 0.8696, 0.6209, 0.8696, 0.6209, 0.8696, 0.6209, 0.8696, 0.6209, 0.8696, 0.6209, 0.8696, 0.6209, 0.8696, 0.6209, 0.8696, 0.6209, 0.8696, 0.6209, 0.8696, 0.6209, 0.8696, 0.6209, 0.8696, 0.6209, 0.8696, 0.6209, 0.8696, 0.6209, 0.8696, 0.6209, 0.8696, 0.6209, 0.8696, 0.6209, 0.8696, 0.6209, 0.8696, 0.6209, 0.8696, 0.6209, 0.8696, 0.3636, 0.8758, 0.3636, 0.8758, 0.3636, 0.8758, 0.3636, 0.8758, 0.3636, 0.8758, 0.3636, 0.8758, 0.3636, 0.8758, 0.3636, 0.8758, 0.3636, 0.8758, 0.3636, 0.8758, 0.3636, 0.8758, 0.3636, 0.8758, 0.3636, 0.8758, 0.3636, 0.8758, 0.3636, 0.8758, 0.3636, 0.8758, 0.3636, 0.8758, 0.3636, 0.8758, 0.3636, 0.8758, 0.3636, 0.8758, 0.3636, 0.8758, 0.3636, 0.8758, 0.3636, 0.8758, 0.3636, 0.8758, 0.3636, 0.8758, 0.3636, 0.8758, 0.3636, 0.8758, 0.3636, 0.8758, 0.3636, 0.8758, 0.3636, 0.8758, 0.3636, 0.8758, 0.3636, 0.8758, 0.3636, 0.8758, 0.3636, 0.8758, 0.3636, 0.8758, 0.3636, 0.8758, 0.3636, 0.8758, 0.3636, 0.8758, 0.3636, 0.8758, 0.3636, 0.8758, 0.3636, 0.8758, 0.3636, 0.8758, 0.6209, 0.8696, 0.6209, 0.8696, 0.6209, 0.8696, 0.6209, 0.8696, 0.6209, 0.8696, 0.6209, 0.8696, 0.6209, 0.8696, 0.6209, 0.8696, 0.6209, 0.8696, 0.6209, 0.8696, 0.6209, 0.8696, 0.6209, 0.8696, 0.6209, 0.8696, 0.6209, 0.8696, 0.6209, 0.8696, 0.6209, 0.8696, 0.6209, 0.8696, 0.6209, 0.8696, 0.6209, 0.8696, 0.6209, 0.8696, 0.6209, 0.8696, 0.6209, 0.8696, 0.6209, 0.8696, 0.6209, 0.8696, 0.6209, 0.8696, 0.6209, 0.8696, 0.6209, 0.8696, 0.6209, 0.8696, 0.6209, 0.8696, 0.6209, 0.8696, 0.6209, 0.8696, 0.6209, 0.8696, 0.6209, 0.8696, 0.6209, 0.8696, 0.6209, 0.8696, 0.6209, 0.8696, 0.6209, 0.8696, 0.6209, 0.8696, 0.6209, 0.8696, 0.6209, 0.8696, 0.6209, 0.8696, 0.6209, 0.8696, 0.6209, 0.8696, 0.6209, 0.8696, 0.6209, 0.8696, 0.6209, 0.8696, 0.6209, 0.8696, 0.6209, 0.8696, 0.6209, 0.8696, 0.6209, 0.8696, 0.6209, 0.8696, 0.6209, 0.8696, 0.6209, 0.8696, 0.6209, 0.8696, 0.6209, 0.8696, 0.6209, 0.8696, 0.6209, 0.8696, 0.6209, 0.8696, 0.6209, 0.8696, 0.6209, 0.8696, 0.6209, 0.8696, 0.6209, 0.8696, 0.6209, 0.8696, 0.6209, 0.8696, 0.6209, 0.8696, 0.6209, 0.8696, 0.6209, 0.8696, 0.6209, 0.8696, 0.6209, 0.8696, 0.6209, 0.8696, 0.6209, 0.8696, 0.6209, 0.8696, 0.6209, 0.8696, 0.6209, 0.8696, 0.6209, 0.8696, 0.6209, 0.8696, 0.6209, 0.8696, 0.6209, 0.8696, 0.6209, 0.8696, 0.6209, 0.8696, 0.6209, 0.8696, 0.6209, 0.8696, 0.6209, 0.8696, 0.6209, 0.8696, 0.6209, 0.8696, 0.6209, 0.8696, 0.6209, 0.8696, 0.6209, 0.8696, 0.6209, 0.8696, 0.6209, 0.8696, 0.6209, 0.8696, 0.6209, 0.8696, 0.6209, 0.8696, 0.6209, 0.8696, 0.6209, 0.8696, 0.6209, 0.8696, 0.6209, 0.8696, 0.6209, 0.8696, 0.6209, 0.8696, 0.6209, 0.8696, 0.6209, 0.8696, 0.6209, 0.8696, 0.6209, 0.8696, 0.6209, 0.8696, 0.6209, 0.8696, 0.6209, 0.8696, 0.6209, 0.8696, 0.6209, 0.8696, 0.6209, 0.8696, 0.6209, 0.8696, 0.6209, 0.8696, 0.6209, 0.8696, 0.6209, 0.8696, 0.6209, 0.8696, 0.872, 0.8696, 0.872, 0.8696, 0.872, 0.8696, 0.872, 0.8696, 0.872, 0.8696, 0.872, 0.8696, 0.872, 0.8696, 0.872, 0.8696, 0.872, 0.8696, 0.872, 0.8696, 0.872, 0.8696, 0.872, 0.8696, 0.872, 0.8696, 0.872, 0.8696, 0.872, 0.8696, 0.872, 0.8696, 0.872, 0.8696, 0.872, 0.8696, 0.872, 0.8696, 0.872, 0.8696, 0.872, 0.8696, 0.872, 0.8696, 0.872, 0.8696, 0.872, 0.8696, 0.872, 0.8696, 0.872, 0.8696, 0.872, 0.8696, 0.872, 0.8696, 0.872, 0.8696, 0.872, 0.8696, 0.872, 0.8696, 0.872, 0.8696, 0.872, 0.8696, 0.872, 0.8696, 0.872, 0.8696, 0.872, 0.8696, 0.872, 0.8696, 0.872, 0.8696, 0.872, 0.8696, 0.872, 0.8696, 0.872, 0.8696, 0.872, 0.8696, 0.872, 0.8696, 0.872, 0.8696, 0.872, 0.8696, 0.872, 0.8696, 0.872, 0.8696, 0.872, 0.8696, 0.872, 0.8696, 0.872, 0.8696, 0.872, 0.8696, 0.872, 0.8696, 0.872, 0.8696, 0.872, 0.8696, 0.872, 0.8696, 0.872, 0.8696, 0.872, 0.8696, 0.872, 0.8696, 0.872, 0.8696, 0.872, 0.8696, 0.872, 0.8696, 0.872, 0.8696, 0.872, 0.8696, 0.872, 0.8696, 0.872, 0.8696, 0.872, 0.8696, 0.872, 0.8696, 0.872, 0.8696, 0.872, 0.8696, 0.872, 0.8696, 0.872, 0.8696, 0.872, 0.8696, 0.872, 0.8696, 0.872, 0.8696, 0.872, 0.8696, 0.872, 0.8696, 0.872, 0.8696, 0.872, 0.8696, 0.872, 0.8696, 0.872, 0.8696, 0.872, 0.8696, 0.872, 0.8696, 0.872, 0.8696, 0.872, 0.8696, 0.872, 0.8696, 0.872, 0.8696, 0.872, 0.8696, 0.872, 0.8696, 0.872, 0.8696, 0.872, 0.8696, 0.872, 0.8696, 0.872, 0.8696, 0.872, 0.8696, 0.872, 0.8696, 0.872, 0.8696, 0.872, 0.8696, 0.872, 0.8696, 0.872, 0.8696, 0.872, 0.8696, 0.872, 0.8696, 0.872, 0.8696, 0.872, 0.8696, 0.872, 0.8696, 0.872, 0.8696, 0.872, 0.8696, 0.872, 0.8696, 0.872, 0.8696, 0.872, 0.8696, 0.872, 0.8696, 0.872, 0.8696, 0.872, 0.8696, 0.872, 0.8696, 0.872, 0.8696, 0.872, 0.8696, 0.872, 0.8696, 0.872, 0.8696, 0.872, 0.8696, 0.872, 0.8696, 0.872, 0.8696, 0.872, 0.8696, 0.872, 0.8696, 0.872, 0.8696, 0.872, 0.8696, 0.872, 0.8696, 0.872, 0.8696, 0.872, 0.8696, 0.6209, 0.8696, 0.6209, 0.8696, 0.6209, 0.8696, 0.6209, 0.8696, 0.6209, 0.8696, 0.6209, 0.8696, 0.6209, 0.8696, 0.6209, 0.8696, 0.6209, 0.8696, 0.6209, 0.8696, 0.6209, 0.8696, 0.6209, 0.8696, 0.6209, 0.8696, 0.6209, 0.8696, 0.6209, 0.8696, 0.6209, 0.8696, 0.6209, 0.8696, 0.6209, 0.8696, 0.6209, 0.8696, 0.6209, 0.8696, 0.6209, 0.8696, 0.6209, 0.8696, 0.6209, 0.8696, 0.6209, 0.8696, 0.6209, 0.8696, 0.6209, 0.8696, 0.6209, 0.8696, 0.6209, 0.8696, 0.6209, 0.8696, 0.6209, 0.8696, 0.6209, 0.8696, 0.6209, 0.8696, 0.6209, 0.8696, 0.6209, 0.8696, 0.6209, 0.8696, 0.6209, 0.8696, 0.6209, 0.8696, 0.6209, 0.8696, 0.6209, 0.8696, 0.6209, 0.8696, 0.6209, 0.8696, 0.6209, 0.8696, 0.6209, 0.8696, 0.6209, 0.8696, 0.6209, 0.8696, 0.6209, 0.8696, 0.6209, 0.8696, 0.6209, 0.8696, 0.6209, 0.8696, 0.6209, 0.8696, 0.6209, 0.8696, 0.6209, 0.8696, 0.6209, 0.8696, 0.6209, 0.8696, 0.6209, 0.8696, 0.6209, 0.8696, 0.6209, 0.8696, 0.6209, 0.8696, 0.6209, 0.8696, 0.6209, 0.8696, 0.6209, 0.8696, 0.6209, 0.8696, 0.6209, 0.8696, 0.6209, 0.8696, 0.6209, 0.8696, 0.6209, 0.8696, 0.6209, 0.8696, 0.6209, 0.8696, 0.6209, 0.8696, 0.6209, 0.8696, 0.6209, 0.8696, 0.6209, 0.8696, 0.6209, 0.8696, 0.6209, 0.8696, 0.6209, 0.8696, 0.6209, 0.8696, 0.6209, 0.8696, 0.6209, 0.8696, 0.6209, 0.8696, 0.6209, 0.8696, 0.6209, 0.8696, 0.6209, 0.8696, 0.6209, 0.8696, 0.6209, 0.8696, 0.6209, 0.8696, 0.6209, 0.8696, 0.6209, 0.8696, 0.6209, 0.8696, 0.6209, 0.8696, 0.6209, 0.8696, 0.6209, 0.8696, 0.6209, 0.8696, 0.6209, 0.8696, 0.6209, 0.8696, 0.6209, 0.8696, 0.6209, 0.8696, 0.6209, 0.8696, 0.6209, 0.8696, 0.6209, 0.8696, 0.6209, 0.8696, 0.6209, 0.8696, 0.6209, 0.8696, 0.6209, 0.8696, 0.6209, 0.8696, 0.6209, 0.8696, 0.6209, 0.8696, 0.6209, 0.8696, 0.6209, 0.8696, 0.6209, 0.8696, 0.6209, 0.8696, 0.6209, 0.8696, 0.6209, 0.8696, 0.6209, 0.8696, 0.6209, 0.8696, 0.6209, 0.8696, 0.6209, 0.8696, 0.6209, 0.8696, 0.6209, 0.8696, 0.6209, 0.8696, 0.6209, 0.8696, 0.6209, 0.8696, 0.6209, 0.8696, 0.6209, 0.8696, 0.6209, 0.8696, 0.6209, 0.8696, 0.6209, 0.8696, 0.6209, 0.8696, 0.6209, 0.8696, 0.6209, 0.8696, 0.6209, 0.8696, 0.6209, 0.8696, 0.6209, 0.8696, 0.6209, 0.8696, 0.6209, 0.8696, 0.6209, 0.8696, 0.6209, 0.8696, 0.6209, 0.8696, 0.6209, 0.8696, 0.6209, 0.8696, 0.6209, 0.8696, 0.6209, 0.8696, 0.6209, 0.8696, 0.6209, 0.8696, 0.6209, 0.8696])
me_mesh.materials.append(mat_road)
me_mesh.materials.append(mat_light)
me_mesh.use_remesh_fix_poles = True
me_mesh.use_remesh_preserve_attributes = False
me_mesh.use_mirror_vertex_groups = False
me_mesh.update()
me_mesh.normals_split_custom_set([tuple(v) for v in zip(*[iter([0.561, 0.7071, 0.4305, 0.561, 0.7071, 0.4305, 0.561, 0.7071, 0.4305, 0.5346, 0.7091, 0.4597, 0.561, 0.7071, 0.4305, 0.561, 0.7071, 0.4305, 0.5346, 0.7091, 0.4597, 0.561, 0.7071, 0.4305, 0.561, 0.7071, 0.4305, 0.561, 0.7071, 0.4304, 0.561, 0.7071, 0.4305, 0.561, 0.7071, 0.4305, 0.561, 0.7071, 0.4304, 0.561, 0.7071, 0.4305, 0.561, 0.7071, 0.4304, 0.561, 0.7071, 0.4305, 0.561, 0.7071, 0.4305, 0.561, 0.7071, 0.4305, 0.561, 0.7071, 0.4305, 0.561, 0.7071, 0.4305, 0.561, 0.7071, 0.4305, 0.5346, 0.7092, 0.4596, 0.561, 0.7071, 0.4305, 0.561, 0.7071, 0.4305, 0.5346, 0.7092, 0.4596, 0.561, 0.7071, 0.4305, 0.561, 0.7071, 0.4305, 0.561, 0.7071, 0.4304, 0.561, 0.7071, 0.4305, 0.561, 0.7071, 0.4305, 0.561, 0.7071, 0.4304, 0.561, 0.7071, 0.4305, 0.561, 0.7071, 0.4304, 0.561, 0.7072, 0.4304, 0.561, 0.7072, 0.4304, 0.561, 0.7072, 0.4304, 0.6533, 0.7071, 0.2706, 0.6533, 0.7071, 0.2706, 0.6533, 0.7071, 0.2706, 0.6533, 0.7071, 0.2706, 0.6533, 0.7071, 0.2706, 0.6533, 0.7071, 0.2706, 0.0, -1.0, 0.0, 0.0, -1.0, 0.0, 0.0, -1.0, 0.0, 0.0, -1.0, 0.0, 0.0, -1.0, 0.0, 0.0, -1.0, 0.0, 0.0, -1.0, -2.778e-08, 0.0, -1.0, -2.778e-08, 0.0, -1.0, 0.0, 0.0, -1.0, -2.778e-08, 0.0, -1.0, -5.556e-08, 0.0, -1.0, -2.778e-08, 0.0, -1.0, 0.0, 0.0, -1.0, 0.0, 0.0, -1.0, 0.0, 0.0, -1.0, 0.0, 0.0, -1.0, 0.0, 0.0, -1.0, 0.0, 4.626e-07, -1.0, 3.612e-07, 4.626e-07, -1.0, 3.612e-07, 4.626e-07, -1.0, 4.445e-07, 4.626e-07, -1.0, 3.612e-07, 4.626e-07, -1.0, 2.778e-07, 4.626e-07, -1.0, 3.612e-07, 5.11e-07, -1.0, 1.528e-07, 5.11e-07, -1.0, 1.528e-07, 5.11e-07, -1.0, 2.223e-07, 5.11e-07, -1.0, 1.528e-07, 5.11e-07, -1.0, 8.335e-08, 5.11e-07, -1.0, 1.528e-07, 0.0, -1.0, -1.389e-08, 0.0, -1.0, -1.389e-08, 0.0, -1.0, 0.0, 0.0, -1.0, -1.389e-08, 0.0, -1.0, -2.778e-08, 0.0, -1.0, -1.389e-08, 5.11e-07, -1.0, 1.528e-07, 5.11e-07, -1.0, 1.528e-07, 5.11e-07, -1.0, 2.223e-07, 5.11e-07, -1.0, 1.528e-07, 5.11e-07, -1.0, 8.335e-08, 5.11e-07, -1.0, 1.528e-07, 0.0, -1.0, 1.389e-08, 0.0, -1.0, 1.389e-08, 0.0, -1.0, 0.0, 0.0, -1.0, 1.389e-08, 0.0, -1.0, 2.778e-08, 0.0, -1.0, 1.389e-08, -1.182e-07, 1.0, -4.371e-08, -1.182e-07, 1.0, -4.371e-08, -1.182e-07, 1.0, -4.371e-08, -1.182e-07, 1.0, -4.371e-08, -1.182e-07, 1.0, -4.371e-08, -1.182e-07, 1.0, -4.371e-08, -1.182e-07, 1.0, -4.371e-08, -1.182e-07, 1.0, -4.371e-08, -1.182e-07, 1.0, -4.371e-08, -1.182e-07, 1.0, -4.371e-08, -1.182e-07, 1.0, -4.371e-08, -1.182e-07, 1.0, -4.371e-08, -1.182e-07, 1.0, -4.371e-08, -1.182e-07, 1.0, -4.371e-08, -1.182e-07, 1.0, -4.371e-08, -1.182e-07, 1.0, -4.371e-08, -1.182e-07, 1.0, -4.371e-08, -1.182e-07, 1.0, -4.371e-08, -1.182e-07, 1.0, -4.371e-08, -1.182e-07, 1.0, -4.371e-08, -1.182e-07, 1.0, -4.371e-08, -1.182e-07, 1.0, -4.371e-08, -1.182e-07, 1.0, -4.371e-08, -1.182e-07, 1.0, -4.371e-08, -1.182e-07, 1.0, -4.371e-08, -1.182e-07, 1.0, -4.371e-08, -1.182e-07, 1.0, -4.371e-08, -1.182e-07, 1.0, -4.371e-08, -1.182e-07, 1.0, -4.371e-08, -1.182e-07, 1.0, -4.371e-08, -1.182e-07, 1.0, -4.371e-08, -1.182e-07, 1.0, -4.371e-08, -1.182e-07, 1.0, -4.371e-08, -1.182e-07, 1.0, -4.371e-08, -1.182e-07, 1.0, -4.371e-08, -1.182e-07, 1.0, -4.371e-08, -1.182e-07, 1.0, -4.371e-08, -1.182e-07, 1.0, -4.371e-08, -1.182e-07, 1.0, -4.371e-08, -1.182e-07, 1.0, -4.371e-08, -1.182e-07, 1.0, -4.371e-08, -1.182e-07, 1.0, -4.371e-08, -1.675e-07, 1.0, -4.887e-08, -1.686e-07, 1.0, -4.941e-08, -1.686e-07, 1.0, -4.904e-08, -1.675e-07, 1.0, -4.887e-08, -1.686e-07, 1.0, -4.904e-08, -1.642e-07, 1.0, -4.784e-08, -9.133e-08, 1.0, -3.087e-08, -1.675e-07, 1.0, -4.887e-08, -1.642e-07, 1.0, -4.784e-08, -9.133e-08, 1.0, -3.087e-08, -1.642e-07, 1.0, -4.784e-08, -9.085e-08, 1.0, -3.135e-08, -1.65e-07, 1.0, -8.306e-08, -9.133e-08, 1.0, -3.087e-08, -9.085e-08, 1.0, -3.135e-08, -1.65e-07, 1.0, -8.306e-08, -9.085e-08, 1.0, -3.135e-08, -1.695e-07, 1.0, -8.157e-08, -1.695e-07, 1.0, -8.157e-08, -1.657e-07, 1.0, -8.067e-08, -1.65e-07, 1.0, -8.306e-08, -1.695e-07, 1.0, -8.157e-08, -1.644e-07, 1.0, -8.21e-08, -1.657e-07, 1.0, -8.067e-08, -1.644e-07, 1.0, -8.21e-08, -1.557e-07, 1.0, -7.349e-08, -1.657e-07, 1.0, -8.067e-08, -1.644e-07, 1.0, -8.21e-08, -1.548e-07, 1.0, -7.37e-08, -1.557e-07, 1.0, -7.349e-08, -1.548e-07, 1.0, -7.37e-08, -1.541e-07, 1.0, -6.035e-08, -1.557e-07, 1.0, -7.349e-08, -1.548e-07, 1.0, -7.37e-08, -1.583e-07, 1.0, -6.145e-08, -1.541e-07, 1.0, -6.035e-08, -1.541e-07, 1.0, -6.035e-08, -1.583e-07, 1.0, -6.145e-08, -1.007e-07, 1.0, -3.813e-08, -1.541e-07, 1.0, -6.035e-08, -1.007e-07, 1.0, -3.813e-08, -9.077e-08, 1.0, -3.498e-08, -1.182e-07, 1.0, -4.371e-08, -1.182e-07, 1.0, -4.371e-08, -1.182e-07, 1.0, -4.371e-08, -1.182e-07, 1.0, -4.371e-08, -1.182e-07, 1.0, -4.371e-08, -1.182e-07, 1.0, -4.371e-08, -1.182e-07, 1.0, -4.371e-08, -1.182e-07, 1.0, -4.371e-08, -1.182e-07, 1.0, -4.371e-08, -1.182e-07, 1.0, -4.371e-08, -1.182e-07, 1.0, -4.371e-08, -1.182e-07, 1.0, -4.371e-08, -1.182e-07, 1.0, -4.371e-08, -1.182e-07, 1.0, -4.371e-08, -1.182e-07, 1.0, -4.371e-08, -1.182e-07, 1.0, -4.371e-08, -1.182e-07, 1.0, -4.371e-08, -1.182e-07, 1.0, -4.371e-08, -1.182e-07, 1.0, -4.371e-08, -1.182e-07, 1.0, -4.371e-08, -1.182e-07, 1.0, -4.371e-08, -1.182e-07, 1.0, -4.371e-08, -1.182e-07, 1.0, -4.371e-08, -1.182e-07, 1.0, -4.371e-08, -1.182e-07, 1.0, -4.371e-08, -1.182e-07, 1.0, -4.371e-08, -1.182e-07, 1.0, -4.371e-08, -1.182e-07, 1.0, -4.371e-08, -1.182e-07, 1.0, -4.371e-08, -1.182e-07, 1.0, -4.371e-08, -1.182e-07, 1.0, -4.371e-08, -1.182e-07, 1.0, -4.371e-08, -1.182e-07, 1.0, -4.371e-08, -1.182e-07, 1.0, -4.371e-08, -1.182e-07, 1.0, -4.371e-08, -1.182e-07, 1.0, -4.371e-08, -1.182e-07, 1.0, -4.371e-08, -1.182e-07, 1.0, -4.371e-08, -1.182e-07, 1.0, -4.371e-08, -1.182e-07, 1.0, -4.371e-08, -1.182e-07, 1.0, -4.371e-08, -1.182e-07, 1.0, -4.371e-08, -1.182e-07, 1.0, -4.371e-08, -1.182e-07, 1.0, -4.371e-08, -1.182e-07, 1.0, -4.371e-08, -1.182e-07, 1.0, -4.371e-08, -1.182e-07, 1.0, -4.371e-08, -1.182e-07, 1.0, -4.371e-08, -1.182e-07, 1.0, -4.371e-08, -1.182e-07, 1.0, -4.371e-08, -1.182e-07, 1.0, -4.371e-08, -1.182e-07, 1.0, -4.371e-08, -1.182e-07, 1.0, -4.371e-08, -1.182e-07, 1.0, -4.371e-08, -1.182e-07, 1.0, -4.371e-08, -1.182e-07, 1.0, -4.371e-08, -1.182e-07, 1.0, -4.371e-08, -1.182e-07, 1.0, -4.371e-08, -1.182e-07, 1.0, -4.371e-08, -1.182e-07, 1.0, -4.371e-08, -1.182e-07, 1.0, -4.371e-08, -1.182e-07, 1.0, -4.371e-08, -1.182e-07, 1.0, -4.371e-08, -1.182e-07, 1.0, -4.371e-08, -1.182e-07, 1.0, -4.371e-08, -1.182e-07, 1.0, -4.371e-08, -1.182e-07, 1.0, -4.371e-08, -1.182e-07, 1.0, -4.371e-08, -1.182e-07, 1.0, -4.371e-08, -1.182e-07, 1.0, -4.371e-08, -1.182e-07, 1.0, -4.371e-08, -1.182e-07, 1.0, -4.371e-08, -1.182e-07, 1.0, -4.371e-08, -1.182e-07, 1.0, -4.371e-08, -1.182e-07, 1.0, -4.371e-08, -1.182e-07, 1.0, -4.371e-08, -1.182e-07, 1.0, -4.371e-08, -1.182e-07, 1.0, -4.371e-08, -1.182e-07, 1.0, -4.371e-08, -1.182e-07, 1.0, -4.371e-08, -1.182e-07, 1.0, -4.371e-08, -1.182e-07, 1.0, -4.371e-08, -1.182e-07, 1.0, -4.371e-08, -1.182e-07, 1.0, -4.371e-08, -1.182e-07, 1.0, -4.371e-08, -1.182e-07, 1.0, -4.371e-08, -1.182e-07, 1.0, -4.371e-08, -1.182e-07, 1.0, -4.371e-08, -1.182e-07, 1.0, -4.371e-08, -1.182e-07, 1.0, -4.371e-08, -1.182e-07, 1.0, -4.371e-08, -1.182e-07, 1.0, -4.371e-08, -1.182e-07, 1.0, -4.371e-08, -1.182e-07, 1.0, -4.371e-08, -1.182e-07, 1.0, -4.371e-08, -1.182e-07, 1.0, -4.371e-08, -1.182e-07, 1.0, -4.371e-08, -1.182e-07, 1.0, -4.371e-08, -1.182e-07, 1.0, -4.371e-08, -1.182e-07, 1.0, -4.371e-08, -1.182e-07, 1.0, -4.371e-08, -1.182e-07, 1.0, -4.371e-08, -1.182e-07, 1.0, -4.371e-08, -1.182e-07, 1.0, -4.371e-08, -1.182e-07, 1.0, -4.371e-08, -1.182e-07, 1.0, -4.371e-08, -1.182e-07, 1.0, -4.371e-08, -1.182e-07, 1.0, -4.371e-08, -1.182e-07, 1.0, -4.371e-08, -1.182e-07, 1.0, -4.371e-08, -1.182e-07, 1.0, -4.371e-08, -1.182e-07, 1.0, -4.371e-08, -1.182e-07, 1.0, -4.371e-08, -1.182e-07, 1.0, -4.371e-08, -1.182e-07, 1.0, -4.371e-08, -1.182e-07, 1.0, -4.371e-08, -1.182e-07, 1.0, -4.371e-08, -1.182e-07, 1.0, -4.371e-08, -1.182e-07, 1.0, -4.371e-08, -1.182e-07, 1.0, -4.371e-08, -1.182e-07, 1.0, -4.371e-08, -1.182e-07, 1.0, -4.371e-08, -1.182e-07, 1.0, -4.371e-08, -1.182e-07, 1.0, -4.371e-08, -1.182e-07, 1.0, -4.371e-08, -1.182e-07, 1.0, -4.371e-08, -0.9914, 0.0, -0.1305, -0.9914, 0.0, -0.1305, -0.9914, 0.0, -0.1305, -0.9914, 0.0, -0.1305, -0.9914, 0.0, -0.1305, -0.9914, 0.0, -0.1305, 0.9914, 0.0, 0.1305, 0.9914, 0.0, 0.1305, 0.9914, 0.0, 0.1305, 0.9914, 0.0, 0.1305, 0.9914, 0.0, 0.1305, 0.9914, 0.0, 0.1305, 0.9239, 0.0, 0.3827, 0.9239, 0.0, 0.3827, 0.9239, 0.0, 0.3827, 0.9239, 0.0, 0.3827, 0.9239, 0.0, 0.3827, 0.9239, 0.0, 0.3827, 0.9239, 2.837e-07, 0.3827, 0.9239, 6.55e-08, 0.3827, 0.9239, 3.492e-07, 0.3827, 0.9239, 2.837e-07, 0.3827, 0.9239, 0.0, 0.3827, 0.9239, 6.55e-08, 0.3827, 0.7934, 0.0, 0.6088, 0.7934, 0.0, 0.6088, 0.7934, 0.0, 0.6088, 0.7934, 0.0, 0.6088, 0.7934, 0.0, 0.6088, 0.7934, 0.0, 0.6088, 0.7934, 0.0, 0.6088, 0.7934, 0.0, 0.6088, 0.7934, 0.0, 0.6088, 0.7934, 0.0, 0.6088, 0.7934, 0.0, 0.6088, 0.7934, 0.0, 0.6088, -1.564e-07, 1.0, -5.113e-08, -1.728e-07, 1.0, -5.95e-08, -1.751e-07, 1.0, -5.997e-08, -1.564e-07, 1.0, -5.113e-08, -1.605e-07, 1.0, -5.199e-08, -1.728e-07, 1.0, -5.95e-08, -8.342e-08, 1.0, -3.988e-08, -1.605e-07, 1.0, -5.199e-08, -1.564e-07, 1.0, -5.113e-08, -8.342e-08, 1.0, -3.988e-08, -1.564e-07, 1.0, -5.113e-08, -8.3e-08, 1.0, -4.002e-08, -1.645e-07, 1.0, -7.024e-08, -8.342e-08, 1.0, -3.988e-08, -8.3e-08, 1.0, -4.002e-08, -1.645e-07, 1.0, -7.024e-08, -8.3e-08, 1.0, -4.002e-08, -1.666e-07, 1.0, -6.883e-08, -1.666e-07, 1.0, -6.883e-08, -1.027e-07, 1.0, -2.493e-08, -1.645e-07, 1.0, -7.024e-08, -1.666e-07, 1.0, -6.883e-08, -1.02e-07, 1.0, -2.407e-08, -1.027e-07, 1.0, -2.493e-08, -1.02e-07, 1.0, -2.407e-08, -1.608e-07, 1.0, -6.926e-08, -1.027e-07, 1.0, -2.493e-08, -1.02e-07, 1.0, -2.407e-08, -1.634e-07, 1.0, -7.172e-08, -1.608e-07, 1.0, -6.926e-08, -1.634e-07, 1.0, -7.172e-08, -1.66e-07, 1.0, -5.764e-08, -1.608e-07, 1.0, -6.926e-08, -1.634e-07, 1.0, -7.172e-08, -1.66e-07, 1.0, -5.785e-08, -1.66e-07, 1.0, -5.764e-08, -1.66e-07, 1.0, -5.785e-08, -1.686e-07, 1.0, -4.336e-08, -1.66e-07, 1.0, -5.764e-08, -1.66e-07, 1.0, -5.785e-08, -1.686e-07, 1.0, -4.323e-08, -1.686e-07, 1.0, -4.336e-08, -0.7934, 0.0, -0.6088, -0.7934, 0.0, -0.6088, -0.7934, 0.0, -0.6088, -0.7934, 0.0, -0.6088, -0.7934, 0.0, -0.6088, -0.7934, 0.0, -0.6088, -0.9239, 0.0, -0.3827, -0.9239, 0.0, -0.3827, -0.9239, 0.0, -0.3827, -0.9239, 0.0, -0.3827, -0.9239, 0.0, -0.3827, -0.9239, 0.0, -0.3827, -0.9914, 0.0, -0.1305, -0.9914, 0.0, -0.1305, -0.9914, 0.0, -0.1305, -0.9914, 0.0, -0.1305, -0.9914, 0.0, -0.1305, -0.9914, 0.0, -0.1305, -0.7934, 0.0, -0.6088, -0.7934, 0.0, -0.6088, -0.7934, 0.0, -0.6088, -0.7934, 0.0, -0.6088, -0.7934, 0.0, -0.6088, -0.7934, 0.0, -0.6088, -0.9239, 0.0, -0.3827, -0.9239, 0.0, -0.3827, -0.9239, 0.0, -0.3827, -0.9239, 0.0, -0.3827, -0.9239, 0.0, -0.3827, -0.9239, 0.0, -0.3827, 0.6533, 0.7071, 0.2706, 0.6533, 0.7071, 0.2706, 0.6533, 0.7071, 0.2706, 0.6533, 0.7071, 0.2706, 0.6533, 0.7071, 0.2706, 0.6533, 0.7071, 0.2706, 0.7011, 0.7071, 0.0923, 0.7011, 0.7071, 0.0923, 0.7011, 0.7071, 0.0923, 0.7011, 0.7071, 0.0923, 0.7011, 0.7071, 0.0923, 0.7011, 0.7071, 0.0923, -0.561, 0.7071, -0.4305, -0.561, 0.7071, -0.4305, -0.561, 0.7071, -0.4305, -0.561, 0.7071, -0.4305, -0.561, 0.7071, -0.4305, -0.561, 0.7071, -0.4305, -0.561, 0.7071, -0.4305, -0.561, 0.7071, -0.4305, -0.561, 0.7071, -0.4305, -0.561, 0.7071, -0.4305, -0.561, 0.7071, -0.4305, -0.561, 0.7071, -0.4305, -0.561, 0.7071, -0.4305, -0.561, 0.7071, -0.4305, -0.561, 0.7071, -0.4305, -0.561, 0.7071, -0.4305, -0.561, 0.7071, -0.4305, -0.561, 0.7071, -0.4305, -0.6533, 0.7071, -0.2706, -0.6533, 0.7071, -0.2706, -0.6533, 0.7071, -0.2706, -0.6533, 0.7071, -0.2706, -0.6533, 0.7071, -0.2706, -0.6533, 0.7071, -0.2706, -0.7011, 0.7071, -0.0923, -0.7011, 0.7071, -0.0923, -0.7011, 0.7071, -0.0923, -0.7011, 0.7071, -0.0923, -0.7011, 0.7071, -0.0923, -0.7011, 0.7071, -0.0923, 0.6533, 0.7071, 0.2706, 0.6533, 0.7071, 0.2706, 0.6533, 0.7071, 0.2706, 0.6533, 0.7071, 0.2706, 0.6533, 0.7071, 0.2706, 0.6533, 0.7071, 0.2706, 0.701, 0.7072, 0.09229, 0.7011, 0.7071, 0.0923, 0.701, 0.7072, 0.09229, 0.701, 0.7072, 0.09229, 0.7011, 0.7071, 0.0923, 0.7011, 0.7071, 0.0923, -0.561, 0.7071, -0.4305, -0.561, 0.7071, -0.4305, -0.561, 0.7071, -0.4305, -0.561, 0.7071, -0.4305, -0.561, 0.7071, -0.4305, -0.561, 0.7071, -0.4305, -0.561, 0.7071, -0.4305, -0.561, 0.7071, -0.4305, -0.561, 0.7071, -0.4305, -0.561, 0.7071, -0.4305, -0.561, 0.7071, -0.4305, -0.561, 0.7071, -0.4305, -0.561, 0.7071, -0.4304, -0.561, 0.7071, -0.4305, -0.561, 0.7071, -0.4305, -0.561, 0.7071, -0.4304, -0.561, 0.7071, -0.4305, -0.561, 0.7071, -0.4304, -0.6533, 0.7071, -0.2706, -0.6533, 0.7071, -0.2706, -0.6533, 0.7071, -0.2706, -0.6533, 0.7071, -0.2706, -0.6533, 0.7071, -0.2706, -0.6533, 0.7071, -0.2706, -0.7011, 0.707, -0.0923, -0.7011, 0.7071, -0.0923, -0.7011, 0.707, -0.0923, -0.7011, 0.707, -0.0923, -0.7011, 0.7071, -0.0923, -0.7011, 0.7071, -0.0923, -1.182e-07, 1.0, -4.371e-08, -1.182e-07, 1.0, -4.37e-08, -1.182e-07, 1.0, -4.371e-08, -1.182e-07, 1.0, -4.371e-08, -1.182e-07, 1.0, -4.37e-08, -1.182e-07, 1.0, -4.37e-08, -1.182e-07, 1.0, -4.37e-08, -1.182e-07, 1.0, -4.371e-08, -1.182e-07, 1.0, -4.37e-08, -1.182e-07, 1.0, -4.37e-08, -1.182e-07, 1.0, -4.371e-08, -1.182e-07, 1.0, -4.371e-08, -1.182e-07, 1.0, -4.371e-08, -1.182e-07, 1.0, -4.373e-08, -1.182e-07, 1.0, -4.371e-08, -1.182e-07, 1.0, -4.371e-08, -1.182e-07, 1.0, -4.373e-08, -1.182e-07, 1.0, -4.373e-08, -1.182e-07, 1.0, -4.373e-08, -1.182e-07, 1.0, -4.369e-08, -1.182e-07, 1.0, -4.373e-08, -1.182e-07, 1.0, -4.373e-08, -1.182e-07, 1.0, -4.369e-08, -1.182e-07, 1.0, -4.369e-08, -1.182e-07, 1.0, -4.371e-08, -1.182e-07, 1.0, -4.369e-08, -1.182e-07, 1.0, -4.369e-08, -1.182e-07, 1.0, -4.371e-08, -1.182e-07, 1.0, -4.369e-08, -1.182e-07, 1.0, -4.371e-08, -1.182e-07, 1.0, -4.372e-08, -1.182e-07, 1.0, -4.371e-08, -1.182e-07, 1.0, -4.371e-08, -1.182e-07, 1.0, -4.372e-08, -1.182e-07, 1.0, -4.371e-08, -1.182e-07, 1.0, -4.372e-08, -1.182e-07, 1.0, -4.371e-08, -1.182e-07, 1.0, -4.372e-08, -1.182e-07, 1.0, -4.372e-08, -1.182e-07, 1.0, -4.371e-08, -1.182e-07, 1.0, -4.372e-08, -1.182e-07, 1.0, -4.371e-08, -1.182e-07, 1.0, -4.371e-08, -1.182e-07, 1.0, -4.37e-08, -1.182e-07, 1.0, -4.371e-08, -1.182e-07, 1.0, -4.371e-08, -1.182e-07, 1.0, -4.37e-08, -1.182e-07, 1.0, -4.37e-08, -1.182e-07, 1.0, -4.37e-08, -1.182e-07, 1.0, -4.371e-08, -1.182e-07, 1.0, -4.37e-08, -1.182e-07, 1.0, -4.37e-08, -1.182e-07, 1.0, -4.371e-08, -1.182e-07, 1.0, -4.371e-08, -1.182e-07, 1.0, -4.371e-08, -1.182e-07, 1.0, -4.369e-08, -1.182e-07, 1.0, -4.371e-08, -1.182e-07, 1.0, -4.371e-08, -1.182e-07, 1.0, -4.369e-08, -1.182e-07, 1.0, -4.369e-08, -1.182e-07, 1.0, -4.369e-08, -1.182e-07, 1.0, -4.371e-08, -1.182e-07, 1.0, -4.369e-08, -1.182e-07, 1.0, -4.369e-08, -1.182e-07, 1.0, -4.371e-08, -1.182e-07, 1.0, -4.371e-08, -1.182e-07, 1.0, -4.371e-08, -1.182e-07, 1.0, -4.371e-08, -1.182e-07, 1.0, -4.371e-08, -1.182e-07, 1.0, -4.371e-08, -1.182e-07, 1.0, -4.371e-08, -1.182e-07, 1.0, -4.371e-08, -1.182e-07, 1.0, -4.371e-08, -1.182e-07, 1.0, -4.371e-08, -1.182e-07, 1.0, -4.371e-08, -1.182e-07, 1.0, -4.371e-08, -1.182e-07, 1.0, -4.371e-08, -1.182e-07, 1.0, -4.371e-08, -1.182e-07, 1.0, -4.372e-08, -1.182e-07, 1.0, -4.371e-08, -1.182e-07, 1.0, -4.371e-08, -1.182e-07, 1.0, -4.372e-08, -1.182e-07, 1.0, -4.371e-08, -1.182e-07, 1.0, -4.372e-08, -1.182e-07, 1.0, -4.371e-08, -1.182e-07, 1.0, -4.37e-08, -1.182e-07, 1.0, -4.371e-08, -1.182e-07, 1.0, -4.371e-08, -1.182e-07, 1.0, -4.37e-08, -1.182e-07, 1.0, -4.37e-08, -1.182e-07, 1.0, -4.37e-08, -1.182e-07, 1.0, -4.371e-08, -1.182e-07, 1.0, -4.37e-08, -1.182e-07, 1.0, -4.37e-08, -1.182e-07, 1.0, -4.371e-08, -1.182e-07, 1.0, -4.371e-08, -1.182e-07, 1.0, -4.371e-08, -1.182e-07, 1.0, -4.373e-08, -1.182e-07, 1.0, -4.371e-08, -1.182e-07, 1.0, -4.371e-08, -1.182e-07, 1.0, -4.373e-08, -1.182e-07, 1.0, -4.373e-08, -1.182e-07, 1.0, -4.373e-08, -1.182e-07, 1.0, -4.372e-08, -1.182e-07, 1.0, -4.373e-08, -1.182e-07, 1.0, -4.373e-08, -1.182e-07, 1.0, -4.372e-08, -1.182e-07, 1.0, -4.372e-08, -1.182e-07, 1.0, -4.371e-08, -1.182e-07, 1.0, -4.372e-08, -1.182e-07, 1.0, -4.372e-08, -1.182e-07, 1.0, -4.371e-08, -1.182e-07, 1.0, -4.372e-08, -1.182e-07, 1.0, -4.371e-08, -1.182e-07, 1.0, -4.372e-08, -1.182e-07, 1.0, -4.371e-08, -1.182e-07, 1.0, -4.371e-08, -1.182e-07, 1.0, -4.372e-08, -1.182e-07, 1.0, -4.371e-08, -1.182e-07, 1.0, -4.372e-08, -1.182e-07, 1.0, -4.372e-08, -1.182e-07, 1.0, -4.372e-08, -1.182e-07, 1.0, -4.372e-08, -1.182e-07, 1.0, -4.372e-08, -1.182e-07, 1.0, -4.372e-08, -1.182e-07, 1.0, -4.372e-08, 0.9914, 0.0, 0.1305, 0.9914, 0.0, 0.1305, 0.9914, 0.0, 0.1305, 0.9914, 0.0, 0.1305, 0.9914, 0.0, 0.1305, 0.9914, 0.0, 0.1305, -0.9914, -2.877e-09, -0.1305, -0.9914, -3.317e-07, -0.1305, -0.9914, 0.0, -0.1305, -0.9914, -2.877e-09, -0.1305, -0.9914, -3.346e-07, -0.1305, -0.9914, -3.317e-07, -0.1305, -0.9239, 0.0, -0.3827, -0.9239, 0.0, -0.3827, -0.9239, 0.0, -0.3827, -0.9239, 0.0, -0.3827, -0.9239, 0.0, -0.3827, -0.9239, 0.0, -0.3827, -0.9239, 0.0, -0.3827, -0.9239, 0.0, -0.3827, -0.9239, 0.0, -0.3827, -0.9239, 0.0, -0.3827, -0.9239, 0.0, -0.3827, -0.9239, 0.0, -0.3827, -0.7934, 0.0, -0.6088, -0.7934, 0.0, -0.6088, -0.7934, 0.0, -0.6088, -0.7934, 0.0, -0.6088, -0.7934, 0.0, -0.6088, -0.7934, 0.0, -0.6088, -0.7934, 0.0, -0.6088, -0.7934, 0.0, -0.6088, -0.7934, 0.0, -0.6088, -0.7934, 0.0, -0.6088, -0.7934, 0.0, -0.6088, -0.7934, 0.0, -0.6088, 0.7934, 0.0, 0.6088, 0.7934, 0.0, 0.6088, 0.7934, 0.0, 0.6088, 0.7934, 0.0, 0.6088, 0.7934, 0.0, 0.6088, 0.7934, 0.0, 0.6088, 0.9239, 0.0, 0.3827, 0.9239, 0.0, 0.3827, 0.9239, 0.0, 0.3827, 0.9239, 0.0, 0.3827, 0.9239, 0.0, 0.3827, 0.9239, 0.0, 0.3827, 0.9914, 0.0, 0.1305, 0.9914, 0.0, 0.1305, 0.9914, 0.0, 0.1305, 0.9914, 0.0, 0.1305, 0.9914, 0.0, 0.1305, 0.9914, 0.0, 0.1305, 0.7934, 0.0, 0.6088, 0.7934, 0.0, 0.6088, 0.7934, 0.0, 0.6088, 0.7934, 0.0, 0.6088, 0.7934, 0.0, 0.6088, 0.7934, 0.0, 0.6088, 0.9239, 0.0, 0.3827, 0.9239, 0.0, 0.3827, 0.9239, 0.0, 0.3827, 0.9239, 0.0, 0.3827, 0.9239, 0.0, 0.3827, 0.9239, 0.0, 0.3827, -0.6533, 0.7071, -0.2706, -0.6532, 0.7072, -0.2706, -0.6533, 0.7071, -0.2706, -0.6533, 0.7071, -0.2706, -0.6532, 0.7072, -0.2706, -0.6532, 0.7072, -0.2706, -0.7011, 0.7071, -0.0923, -0.701, 0.7071, -0.09229, -0.7011, 0.7071, -0.0923, -0.7011, 0.7071, -0.0923, -0.701, 0.7071, -0.09229, -0.701, 0.7071, -0.09229, 0.6532, 0.7072, 0.2706, 0.6532, 0.7071, 0.2706, 0.6532, 0.7072, 0.2706, 0.6532, 0.7072, 0.2706, 0.6532, 0.7071, 0.2706, 0.6532, 0.7071, 0.2706, 0.7011, 0.7071, 0.0923, 0.701, 0.7071, 0.09229, 0.7011, 0.7071, 0.0923, 0.7011, 0.7071, 0.0923, 0.701, 0.7071, 0.09229, 0.701, 0.7071, 0.09229, -0.6533, 0.7071, -0.2706, -0.6533, 0.7071, -0.2706, -0.6533, 0.7071, -0.2706, -0.6533, 0.7071, -0.2706, -0.6533, 0.7071, -0.2706, -0.6533, 0.7071, -0.2706, -0.7011, 0.7071, -0.0923, -0.7011, 0.7071, -0.0923, -0.7011, 0.7071, -0.0923, -0.7011, 0.7071, -0.0923, -0.7011, 0.7071, -0.0923, -0.7011, 0.7071, -0.0923, 0.7011, 0.7071, 0.0923, 0.7011, 0.7071, 0.0923, 0.7011, 0.7071, 0.0923, 0.7011, 0.7071, 0.0923, 0.7011, 0.7071, 0.0923, 0.7011, 0.7071, 0.0923, -0.7583, 0.0, -0.652, -0.7583, 0.0, -0.652, -0.7583, 0.0, -0.652, -0.7583, 0.0, -0.652, -0.7583, 0.0, -0.652, -0.7583, 0.0, -0.652, 0.7583, 0.0, 0.652, 0.7583, 0.0, 0.652, 0.7583, 0.0, 0.652, 0.7583, 0.0, 0.652, 0.7583, 0.0, 0.652, 0.7583, 0.0, 0.652, -0.7583, 0.0, -0.652, -0.7583, 0.0, -0.652, -0.7583, 0.0, -0.652, -0.7583, 0.0, -0.652, -0.7583, 0.0, -0.652, -0.7583, 0.0, -0.652, 0.7583, 0.0, 0.652, 0.7583, 0.0, 0.652, 0.7583, 0.0, 0.652, 0.7583, 0.0, 0.652, 0.7583, 0.0, 0.652, 0.7583, 0.0, 0.652, 0.9914, -3.193e-07, 0.1305, 0.9914, -1.383e-06, 0.1305, 0.9914, 0.0, 0.1305, 0.9914, -3.193e-07, 0.1305, 0.9914, -1.702e-06, 0.1305, 0.9914, -1.383e-06, 0.1305, -0.9914, 7.049e-07, -0.1305, -0.9914, 3.053e-06, -0.1305, -0.9914, 0.0, -0.1305, -0.9914, 7.049e-07, -0.1305, -0.9914, 3.758e-06, -0.1305, -0.9914, 3.053e-06, -0.1305])] * 3)])

# ---- objects
ob_freeway_s_curve = bpy.data.objects.new('Freeway S-Curve', me_mesh)

# ---- transforms, parenting, visibility, modifiers, constraints
ob_freeway_s_curve.location = (17.32, -8.392, 2.5)
ob_freeway_s_curve.rotation_euler = (1.571, -0.0, 0.0)
ob_freeway_s_curve.color = (0.8, 0.8, 0.8, 1.0)
ob_freeway_s_curve.lineart.crease_threshold = 0.0

# ---- collection membership
col_collection.objects.link(ob_freeway_s_curve)

# ---- scene / render settings (as saved in the file)
scene.frame_start = 1; scene.frame_end = 250; scene.frame_set(1)
scene.render.engine = 'BLENDER_EEVEE_NEXT'
scene.cycles.use_denoising = False
scene.cycles.samples = 128
scene.cycles.sampling_pattern = 'TABULATED_SOBOL'
scene.cycles.use_adaptive_sampling = False
scene.cycles.use_light_tree = False
scene.view_settings.view_transform = 'Filmic'
bpy.context.view_layer.update()

# ---- added for rendering (the .blend has no active camera and no usable light): camera, sun
cam_auto = bpy.data.cameras.new('AutoCamera')
cam_auto.lens = 50.0
cam_auto.sensor_width = 36.0
cam_auto.clip_end = 1000.0
ob_auto_camera = bpy.data.objects.new('AutoCamera', cam_auto)
scene.collection.objects.link(ob_auto_camera)
ob_auto_camera.location = (50.6295, -46.6157, 40.9615)
ob_auto_camera.rotation_euler = (1.09748, -7.21219e-08, 0.694738)
scene.camera = ob_auto_camera
light_auto_sun = bpy.data.lights.new('AutoSun', 'SUN')
light_auto_sun.energy = 3.0
light_auto_sun.angle = 0.0523599
ob_auto_sun = bpy.data.objects.new('AutoSun', light_auto_sun)
scene.collection.objects.link(ob_auto_sun)
ob_auto_sun.rotation_euler = (0.872665, 0.174533, 0.523599)
bpy.context.view_layer.update()
